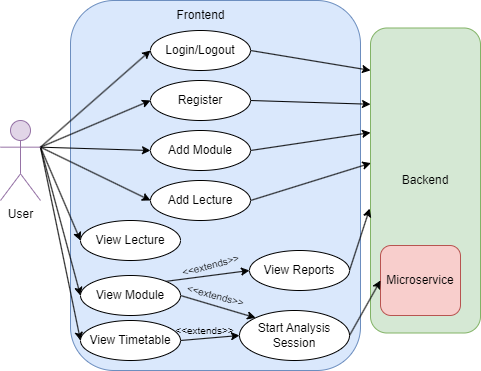

The diagram above was exported from draw.io. Its source (the exported page's mxGraphModel, read from the mxfile embedded in the PNG):
<mxGraphModel dx="794" dy="438" grid="1" gridSize="10" guides="1" tooltips="1" connect="1" arrows="1" fold="1" page="1" pageScale="1" pageWidth="827" pageHeight="1169" math="0" shadow="0">
  <root>
    <mxCell id="0" />
    <mxCell id="1" parent="0" />
    <mxCell id="b7ION1mghRnMDxcEHwJH-2" value="" style="rounded=1;whiteSpace=wrap;html=1;fillColor=#dae8fc;strokeColor=#6c8ebf;" parent="1" vertex="1">
      <mxGeometry x="190" width="290" height="370" as="geometry" />
    </mxCell>
    <mxCell id="b7ION1mghRnMDxcEHwJH-20" style="edgeStyle=none;rounded=0;orthogonalLoop=1;jettySize=auto;html=1;exitX=1;exitY=0.3333333333333333;exitDx=0;exitDy=0;exitPerimeter=0;entryX=0;entryY=0.5;entryDx=0;entryDy=0;" parent="1" source="b7ION1mghRnMDxcEHwJH-1" target="b7ION1mghRnMDxcEHwJH-8" edge="1">
      <mxGeometry relative="1" as="geometry" />
    </mxCell>
    <mxCell id="b7ION1mghRnMDxcEHwJH-21" style="edgeStyle=none;rounded=0;orthogonalLoop=1;jettySize=auto;html=1;exitX=1;exitY=0.3333333333333333;exitDx=0;exitDy=0;exitPerimeter=0;entryX=0;entryY=0.5;entryDx=0;entryDy=0;" parent="1" source="b7ION1mghRnMDxcEHwJH-1" target="b7ION1mghRnMDxcEHwJH-9" edge="1">
      <mxGeometry relative="1" as="geometry" />
    </mxCell>
    <mxCell id="b7ION1mghRnMDxcEHwJH-22" style="edgeStyle=none;rounded=0;orthogonalLoop=1;jettySize=auto;html=1;exitX=1;exitY=0.3333333333333333;exitDx=0;exitDy=0;exitPerimeter=0;entryX=0;entryY=0.5;entryDx=0;entryDy=0;" parent="1" source="b7ION1mghRnMDxcEHwJH-1" target="b7ION1mghRnMDxcEHwJH-7" edge="1">
      <mxGeometry relative="1" as="geometry" />
    </mxCell>
    <mxCell id="b7ION1mghRnMDxcEHwJH-23" style="edgeStyle=none;rounded=0;orthogonalLoop=1;jettySize=auto;html=1;exitX=1;exitY=0.3333333333333333;exitDx=0;exitDy=0;exitPerimeter=0;entryX=0;entryY=0.5;entryDx=0;entryDy=0;" parent="1" source="b7ION1mghRnMDxcEHwJH-1" target="b7ION1mghRnMDxcEHwJH-10" edge="1">
      <mxGeometry relative="1" as="geometry" />
    </mxCell>
    <mxCell id="b7ION1mghRnMDxcEHwJH-24" style="edgeStyle=none;rounded=0;orthogonalLoop=1;jettySize=auto;html=1;exitX=1;exitY=0.3333333333333333;exitDx=0;exitDy=0;exitPerimeter=0;entryX=0;entryY=0.5;entryDx=0;entryDy=0;" parent="1" source="b7ION1mghRnMDxcEHwJH-1" target="b7ION1mghRnMDxcEHwJH-11" edge="1">
      <mxGeometry relative="1" as="geometry" />
    </mxCell>
    <mxCell id="b7ION1mghRnMDxcEHwJH-25" style="edgeStyle=none;rounded=0;orthogonalLoop=1;jettySize=auto;html=1;exitX=1;exitY=0.3333333333333333;exitDx=0;exitDy=0;exitPerimeter=0;entryX=0;entryY=0.5;entryDx=0;entryDy=0;" parent="1" source="b7ION1mghRnMDxcEHwJH-1" target="b7ION1mghRnMDxcEHwJH-14" edge="1">
      <mxGeometry relative="1" as="geometry" />
    </mxCell>
    <mxCell id="gRdSQln9MchNDF3gL3xE-3" style="rounded=0;orthogonalLoop=1;jettySize=auto;html=1;exitX=1;exitY=0.3333333333333333;exitDx=0;exitDy=0;exitPerimeter=0;entryX=0;entryY=0.5;entryDx=0;entryDy=0;" edge="1" parent="1" source="b7ION1mghRnMDxcEHwJH-1" target="gRdSQln9MchNDF3gL3xE-2">
      <mxGeometry relative="1" as="geometry" />
    </mxCell>
    <mxCell id="b7ION1mghRnMDxcEHwJH-1" value="User" style="shape=umlActor;verticalLabelPosition=bottom;verticalAlign=top;html=1;outlineConnect=0;fillColor=#e1d5e7;strokeColor=#9673a6;" parent="1" vertex="1">
      <mxGeometry x="120" y="120" width="40" height="80" as="geometry" />
    </mxCell>
    <mxCell id="b7ION1mghRnMDxcEHwJH-3" value="Backend" style="rounded=1;whiteSpace=wrap;html=1;fillColor=#d5e8d4;strokeColor=#82b366;" parent="1" vertex="1">
      <mxGeometry x="490" y="27.5" width="110" height="305" as="geometry" />
    </mxCell>
    <mxCell id="b7ION1mghRnMDxcEHwJH-4" value="Microservice" style="rounded=1;whiteSpace=wrap;html=1;fillColor=#f8cecc;strokeColor=#b85450;" parent="1" vertex="1">
      <mxGeometry x="500" y="245" width="80" height="70" as="geometry" />
    </mxCell>
    <mxCell id="b7ION1mghRnMDxcEHwJH-5" value="Frontend" style="text;html=1;align=center;verticalAlign=middle;resizable=0;points=[];autosize=1;strokeColor=none;fillColor=none;" parent="1" vertex="1">
      <mxGeometry x="285" width="70" height="30" as="geometry" />
    </mxCell>
    <mxCell id="b7ION1mghRnMDxcEHwJH-28" style="edgeStyle=none;rounded=0;orthogonalLoop=1;jettySize=auto;html=1;exitX=1;exitY=0.5;exitDx=0;exitDy=0;entryX=0;entryY=0.139;entryDx=0;entryDy=0;entryPerimeter=0;" parent="1" source="b7ION1mghRnMDxcEHwJH-7" target="b7ION1mghRnMDxcEHwJH-3" edge="1">
      <mxGeometry relative="1" as="geometry" />
    </mxCell>
    <mxCell id="b7ION1mghRnMDxcEHwJH-7" value="Login/Logout" style="ellipse;whiteSpace=wrap;html=1;" parent="1" vertex="1">
      <mxGeometry x="270" y="30" width="100" height="40" as="geometry" />
    </mxCell>
    <mxCell id="b7ION1mghRnMDxcEHwJH-29" style="edgeStyle=none;rounded=0;orthogonalLoop=1;jettySize=auto;html=1;exitX=1;exitY=0.5;exitDx=0;exitDy=0;entryX=0;entryY=0.25;entryDx=0;entryDy=0;" parent="1" source="b7ION1mghRnMDxcEHwJH-8" target="b7ION1mghRnMDxcEHwJH-3" edge="1">
      <mxGeometry relative="1" as="geometry" />
    </mxCell>
    <mxCell id="b7ION1mghRnMDxcEHwJH-8" value="Register" style="ellipse;whiteSpace=wrap;html=1;" parent="1" vertex="1">
      <mxGeometry x="270" y="80" width="100" height="40" as="geometry" />
    </mxCell>
    <mxCell id="b7ION1mghRnMDxcEHwJH-30" style="edgeStyle=none;rounded=0;orthogonalLoop=1;jettySize=auto;html=1;exitX=1;exitY=0.5;exitDx=0;exitDy=0;entryX=0;entryY=0.343;entryDx=0;entryDy=0;entryPerimeter=0;" parent="1" source="b7ION1mghRnMDxcEHwJH-9" target="b7ION1mghRnMDxcEHwJH-3" edge="1">
      <mxGeometry relative="1" as="geometry" />
    </mxCell>
    <mxCell id="b7ION1mghRnMDxcEHwJH-9" value="Add Module" style="ellipse;whiteSpace=wrap;html=1;" parent="1" vertex="1">
      <mxGeometry x="270" y="130" width="100" height="40" as="geometry" />
    </mxCell>
    <mxCell id="b7ION1mghRnMDxcEHwJH-31" style="edgeStyle=none;rounded=0;orthogonalLoop=1;jettySize=auto;html=1;exitX=1;exitY=0.5;exitDx=0;exitDy=0;entryX=0.004;entryY=0.443;entryDx=0;entryDy=0;entryPerimeter=0;" parent="1" source="b7ION1mghRnMDxcEHwJH-10" target="b7ION1mghRnMDxcEHwJH-3" edge="1">
      <mxGeometry relative="1" as="geometry" />
    </mxCell>
    <mxCell id="b7ION1mghRnMDxcEHwJH-10" value="Add Lecture" style="ellipse;whiteSpace=wrap;html=1;" parent="1" vertex="1">
      <mxGeometry x="270" y="180" width="100" height="40" as="geometry" />
    </mxCell>
    <mxCell id="b7ION1mghRnMDxcEHwJH-17" style="edgeStyle=none;rounded=0;orthogonalLoop=1;jettySize=auto;html=1;exitX=1;exitY=0.5;exitDx=0;exitDy=0;entryX=0;entryY=0;entryDx=0;entryDy=0;" parent="1" source="b7ION1mghRnMDxcEHwJH-11" target="b7ION1mghRnMDxcEHwJH-15" edge="1">
      <mxGeometry relative="1" as="geometry" />
    </mxCell>
    <mxCell id="b7ION1mghRnMDxcEHwJH-18" style="edgeStyle=none;rounded=0;orthogonalLoop=1;jettySize=auto;html=1;exitX=1;exitY=0;exitDx=0;exitDy=0;entryX=0;entryY=0.5;entryDx=0;entryDy=0;" parent="1" source="b7ION1mghRnMDxcEHwJH-11" target="b7ION1mghRnMDxcEHwJH-12" edge="1">
      <mxGeometry relative="1" as="geometry" />
    </mxCell>
    <mxCell id="b7ION1mghRnMDxcEHwJH-11" value="View Module" style="ellipse;whiteSpace=wrap;html=1;" parent="1" vertex="1">
      <mxGeometry x="200" y="275" width="100" height="40" as="geometry" />
    </mxCell>
    <mxCell id="b7ION1mghRnMDxcEHwJH-27" style="edgeStyle=none;rounded=0;orthogonalLoop=1;jettySize=auto;html=1;exitX=1;exitY=0.5;exitDx=0;exitDy=0;entryX=-0.007;entryY=0.592;entryDx=0;entryDy=0;entryPerimeter=0;" parent="1" source="b7ION1mghRnMDxcEHwJH-12" target="b7ION1mghRnMDxcEHwJH-3" edge="1">
      <mxGeometry relative="1" as="geometry" />
    </mxCell>
    <mxCell id="b7ION1mghRnMDxcEHwJH-12" value="View Reports" style="ellipse;whiteSpace=wrap;html=1;" parent="1" vertex="1">
      <mxGeometry x="369" y="250" width="100" height="40" as="geometry" />
    </mxCell>
    <mxCell id="b7ION1mghRnMDxcEHwJH-16" style="rounded=0;orthogonalLoop=1;jettySize=auto;html=1;exitX=1;exitY=0.5;exitDx=0;exitDy=0;entryX=0;entryY=0.5;entryDx=0;entryDy=0;" parent="1" source="b7ION1mghRnMDxcEHwJH-14" target="b7ION1mghRnMDxcEHwJH-15" edge="1">
      <mxGeometry relative="1" as="geometry" />
    </mxCell>
    <mxCell id="b7ION1mghRnMDxcEHwJH-14" value="View Timetable" style="ellipse;whiteSpace=wrap;html=1;" parent="1" vertex="1">
      <mxGeometry x="200" y="320" width="100" height="40" as="geometry" />
    </mxCell>
    <mxCell id="b7ION1mghRnMDxcEHwJH-26" style="edgeStyle=none;rounded=0;orthogonalLoop=1;jettySize=auto;html=1;exitX=1;exitY=0.5;exitDx=0;exitDy=0;entryX=0;entryY=0.5;entryDx=0;entryDy=0;" parent="1" source="b7ION1mghRnMDxcEHwJH-15" target="b7ION1mghRnMDxcEHwJH-4" edge="1">
      <mxGeometry relative="1" as="geometry" />
    </mxCell>
    <mxCell id="b7ION1mghRnMDxcEHwJH-15" value="Start Analysis Session" style="ellipse;whiteSpace=wrap;html=1;" parent="1" vertex="1">
      <mxGeometry x="359" y="310" width="110" height="50" as="geometry" />
    </mxCell>
    <mxCell id="b7ION1mghRnMDxcEHwJH-32" value="&lt;font style=&quot;font-size: 10px;&quot;&gt;&amp;lt;&amp;lt;extends&amp;gt;&amp;gt;&lt;/font&gt;" style="text;html=1;align=center;verticalAlign=middle;resizable=0;points=[];autosize=1;strokeColor=none;fillColor=none;rotation=-15;" parent="1" vertex="1">
      <mxGeometry x="290" y="250" width="80" height="30" as="geometry" />
    </mxCell>
    <mxCell id="b7ION1mghRnMDxcEHwJH-34" value="&lt;font style=&quot;font-size: 10px;&quot;&gt;&amp;lt;&amp;lt;extends&amp;gt;&amp;gt;&lt;/font&gt;" style="text;html=1;align=center;verticalAlign=middle;resizable=0;points=[];autosize=1;strokeColor=none;fillColor=none;rotation=15;" parent="1" vertex="1">
      <mxGeometry x="295" y="280" width="80" height="30" as="geometry" />
    </mxCell>
    <mxCell id="b7ION1mghRnMDxcEHwJH-35" value="&lt;font style=&quot;font-size: 10px;&quot;&gt;&amp;lt;&amp;lt;extends&amp;gt;&amp;gt;&lt;/font&gt;" style="text;html=1;align=center;verticalAlign=middle;resizable=0;points=[];autosize=1;strokeColor=none;fillColor=none;" parent="1" vertex="1">
      <mxGeometry x="284" y="315" width="80" height="30" as="geometry" />
    </mxCell>
    <mxCell id="gRdSQln9MchNDF3gL3xE-2" value="View Lecture" style="ellipse;whiteSpace=wrap;html=1;" vertex="1" parent="1">
      <mxGeometry x="200" y="220" width="100" height="40" as="geometry" />
    </mxCell>
  </root>
</mxGraphModel>